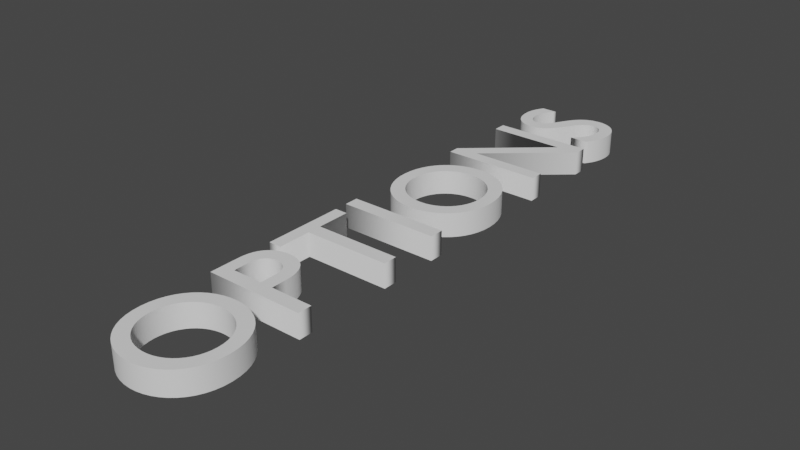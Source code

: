 # Source: OptionsText.blend  (saved by Blender 2.82.7; exported with 4.5.12 LTS)
import bpy
from mathutils import Matrix  # noqa: F401  (used for matrix-valued properties, if any)

bpy.ops.wm.read_factory_settings(use_empty=True)
scene = bpy.context.scene
scene.name = 'Scene'

# ---- collections
col_collection = bpy.data.collections.new('Collection'); scene.collection.children.link(col_collection)

# ---- world
world_world = bpy.data.worlds.new('World'); scene.world = world_world
world_world.use_nodes = True; world_world.node_tree.nodes.clear()
_N = world_world.node_tree.nodes; _L = world_world.node_tree.links
n0 = _N.new('ShaderNodeOutputWorld'); n0.name = 'World Output'; n0.location = (300, 300)
n1 = _N.new('ShaderNodeBackground'); n1.name = 'Background'; n1.location = (10, 300)
n1.inputs[0].default_value = (0.05088, 0.05088, 0.05088, 1.0)
_L.new(n1.outputs[0], n0.inputs[0])
n0.is_active_output = True
world_world.color = (0.05088, 0.05088, 0.05088)
world_world.use_sun_shadow = False
world_world.sun_shadow_jitter_overblur = 0.0

# ---- curves / text
txt_text = bpy.data.curves.new('Text', 'FONT')
txt_text.dimensions = '2D'
txt_text.body = 'OPTIONS'
txt_text.use_path_clamp = True
txt_text.extrude = 0.0826
txt_text.align_x = 'CENTER'
txt_text.align_y = 'CENTER'

# ---- objects
ob_text = bpy.data.objects.new('Text', txt_text)

# ---- transforms, parenting, visibility, modifiers, constraints
ob_text.location = (0.0, 0.0, 0.0)
ob_text.rotation_euler = (0.0, -0.0, 1.571)
ob_text.lineart.crease_threshold = 0.0

# ---- collection membership
col_collection.objects.link(ob_text)

# ---- scene / render settings (as saved in the file)
scene.frame_start = 1; scene.frame_end = 250; scene.frame_set(1)
scene.render.engine = 'BLENDER_EEVEE_NEXT'
scene.cycles.use_denoising = False
scene.cycles.samples = 128
scene.cycles.sampling_pattern = 'TABULATED_SOBOL'
scene.cycles.use_adaptive_sampling = False
scene.cycles.use_light_tree = False
scene.view_settings.view_transform = 'Filmic'
bpy.context.view_layer.update()

# ---- added for rendering (the .blend has no active camera and no usable light): camera, sun
cam_auto = bpy.data.cameras.new('AutoCamera')
cam_auto.lens = 50.0
cam_auto.sensor_width = 36.0
cam_auto.clip_end = 1000.0
ob_auto_camera = bpy.data.objects.new('AutoCamera', cam_auto)
scene.collection.objects.link(ob_auto_camera)
ob_auto_camera.location = (3.87299, -4.69029, 3.1312)
ob_auto_camera.rotation_euler = (1.09748, -7.21219e-08, 0.694738)
scene.camera = ob_auto_camera
light_auto_sun = bpy.data.lights.new('AutoSun', 'SUN')
light_auto_sun.energy = 3.0
light_auto_sun.angle = 0.0523599
ob_auto_sun = bpy.data.objects.new('AutoSun', light_auto_sun)
scene.collection.objects.link(ob_auto_sun)
ob_auto_sun.rotation_euler = (0.872665, 0.174533, 0.523599)
bpy.context.view_layer.update()
